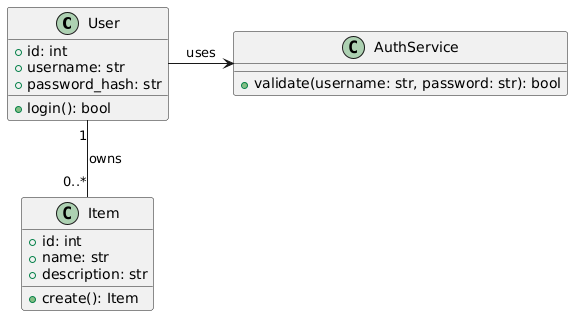

The diagram above was rendered by PlantUML. Its source (embedded in the PNG):
@startuml
class User {
  +id: int
  +username: str
  +password_hash: str
  +login(): bool
}

class Item {
  +id: int
  +name: str
  +description: str
  +create(): Item
}

class AuthService {
  +validate(username: str, password: str): bool
}

User "1" -- "0..*" Item : owns
User -> AuthService : uses
@enduml